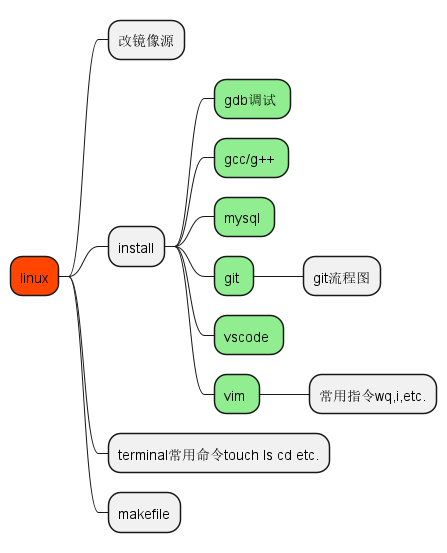

The diagram above was rendered by PlantUML. Its source (embedded in the PNG):
@startmindmap mind
<style>
mindmapDiagram {
  .green {
    BackgroundColor lightgreen
  }
}
</style>
*[#OrangeRed] linux
** 改镜像源
** install
*** gdb调试 <<green>>
*** gcc/g++ <<green>>
*** mysql <<green>>
*** git <<green>>
**** git流程图
*** vscode <<green>>
*** vim <<green>>
**** 常用指令wq,i,etc.
** terminal常用命令touch ls cd etc.
** makefile
@endmindmap